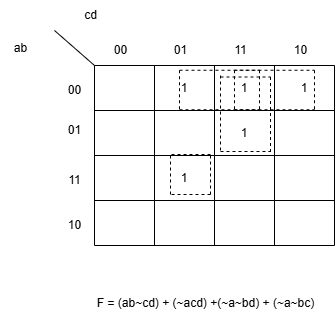

The diagram above was exported from draw.io. Its source (the exported page's mxGraphModel, read from the mxfile embedded in the PNG):
<mxGraphModel dx="794" dy="446" grid="1" gridSize="10" guides="1" tooltips="1" connect="1" arrows="1" fold="1" page="1" pageScale="1" pageWidth="827" pageHeight="1169" math="0" shadow="0">
  <root>
    <mxCell id="0" />
    <mxCell id="1" parent="0" />
    <mxCell id="9m_ly3DBAPGkMyZUegpj-1" value="00" style="text;html=1;align=center;verticalAlign=middle;resizable=0;points=[];autosize=1;strokeColor=none;fillColor=none;" vertex="1" parent="1">
      <mxGeometry x="234" y="145" width="40" height="30" as="geometry" />
    </mxCell>
    <mxCell id="9m_ly3DBAPGkMyZUegpj-2" value="01" style="text;html=1;align=center;verticalAlign=middle;resizable=0;points=[];autosize=1;strokeColor=none;fillColor=none;" vertex="1" parent="1">
      <mxGeometry x="234" y="185" width="40" height="30" as="geometry" />
    </mxCell>
    <mxCell id="9m_ly3DBAPGkMyZUegpj-3" value="11" style="text;html=1;align=center;verticalAlign=middle;resizable=0;points=[];autosize=1;strokeColor=none;fillColor=none;" vertex="1" parent="1">
      <mxGeometry x="234" y="235" width="40" height="30" as="geometry" />
    </mxCell>
    <mxCell id="9m_ly3DBAPGkMyZUegpj-4" value="10" style="text;html=1;align=center;verticalAlign=middle;resizable=0;points=[];autosize=1;strokeColor=none;fillColor=none;" vertex="1" parent="1">
      <mxGeometry x="234" y="280" width="40" height="30" as="geometry" />
    </mxCell>
    <mxCell id="9m_ly3DBAPGkMyZUegpj-5" value="00" style="text;html=1;align=center;verticalAlign=middle;resizable=0;points=[];autosize=1;strokeColor=none;fillColor=none;" vertex="1" parent="1">
      <mxGeometry x="280" y="105" width="40" height="30" as="geometry" />
    </mxCell>
    <mxCell id="9m_ly3DBAPGkMyZUegpj-6" value="01" style="text;html=1;align=center;verticalAlign=middle;resizable=0;points=[];autosize=1;strokeColor=none;fillColor=none;" vertex="1" parent="1">
      <mxGeometry x="340" y="105" width="40" height="30" as="geometry" />
    </mxCell>
    <mxCell id="9m_ly3DBAPGkMyZUegpj-7" value="11" style="text;html=1;align=center;verticalAlign=middle;resizable=0;points=[];autosize=1;strokeColor=none;fillColor=none;" vertex="1" parent="1">
      <mxGeometry x="400" y="105" width="40" height="30" as="geometry" />
    </mxCell>
    <mxCell id="9m_ly3DBAPGkMyZUegpj-8" value="10" style="text;html=1;align=center;verticalAlign=middle;resizable=0;points=[];autosize=1;strokeColor=none;fillColor=none;" vertex="1" parent="1">
      <mxGeometry x="460" y="105" width="40" height="30" as="geometry" />
    </mxCell>
    <mxCell id="9m_ly3DBAPGkMyZUegpj-9" value="" style="endArrow=none;html=1;rounded=0;" edge="1" parent="1">
      <mxGeometry width="50" height="50" relative="1" as="geometry">
        <mxPoint x="274" y="135" as="sourcePoint" />
        <mxPoint x="234" y="100" as="targetPoint" />
        <Array as="points">
          <mxPoint x="234" y="100" />
        </Array>
      </mxGeometry>
    </mxCell>
    <mxCell id="9m_ly3DBAPGkMyZUegpj-10" value="" style="shape=table;startSize=0;container=1;collapsible=0;childLayout=tableLayout;" vertex="1" parent="1">
      <mxGeometry x="274" y="135" width="240" height="180" as="geometry" />
    </mxCell>
    <mxCell id="9m_ly3DBAPGkMyZUegpj-11" value="" style="shape=tableRow;horizontal=0;startSize=0;swimlaneHead=0;swimlaneBody=0;strokeColor=inherit;top=0;left=0;bottom=0;right=0;collapsible=0;dropTarget=0;fillColor=none;points=[[0,0.5],[1,0.5]];portConstraint=eastwest;" vertex="1" parent="9m_ly3DBAPGkMyZUegpj-10">
      <mxGeometry width="240" height="45" as="geometry" />
    </mxCell>
    <mxCell id="9m_ly3DBAPGkMyZUegpj-12" value="" style="shape=partialRectangle;html=1;whiteSpace=wrap;connectable=0;strokeColor=inherit;overflow=hidden;fillColor=none;top=0;left=0;bottom=0;right=0;pointerEvents=1;" vertex="1" parent="9m_ly3DBAPGkMyZUegpj-11">
      <mxGeometry width="60" height="45" as="geometry">
        <mxRectangle width="60" height="45" as="alternateBounds" />
      </mxGeometry>
    </mxCell>
    <mxCell id="9m_ly3DBAPGkMyZUegpj-13" value="1" style="shape=partialRectangle;html=1;whiteSpace=wrap;connectable=0;strokeColor=inherit;overflow=hidden;fillColor=none;top=0;left=0;bottom=0;right=0;pointerEvents=1;" vertex="1" parent="9m_ly3DBAPGkMyZUegpj-11">
      <mxGeometry x="60" width="60" height="45" as="geometry">
        <mxRectangle width="60" height="45" as="alternateBounds" />
      </mxGeometry>
    </mxCell>
    <mxCell id="9m_ly3DBAPGkMyZUegpj-14" value="1" style="shape=partialRectangle;html=1;whiteSpace=wrap;connectable=0;strokeColor=inherit;overflow=hidden;fillColor=none;top=0;left=0;bottom=0;right=0;pointerEvents=1;" vertex="1" parent="9m_ly3DBAPGkMyZUegpj-11">
      <mxGeometry x="120" width="60" height="45" as="geometry">
        <mxRectangle width="60" height="45" as="alternateBounds" />
      </mxGeometry>
    </mxCell>
    <mxCell id="9m_ly3DBAPGkMyZUegpj-15" value="1" style="shape=partialRectangle;html=1;whiteSpace=wrap;connectable=0;strokeColor=inherit;overflow=hidden;fillColor=none;top=0;left=0;bottom=0;right=0;pointerEvents=1;" vertex="1" parent="9m_ly3DBAPGkMyZUegpj-11">
      <mxGeometry x="180" width="60" height="45" as="geometry">
        <mxRectangle width="60" height="45" as="alternateBounds" />
      </mxGeometry>
    </mxCell>
    <mxCell id="9m_ly3DBAPGkMyZUegpj-16" value="" style="shape=tableRow;horizontal=0;startSize=0;swimlaneHead=0;swimlaneBody=0;strokeColor=inherit;top=0;left=0;bottom=0;right=0;collapsible=0;dropTarget=0;fillColor=none;points=[[0,0.5],[1,0.5]];portConstraint=eastwest;" vertex="1" parent="9m_ly3DBAPGkMyZUegpj-10">
      <mxGeometry y="45" width="240" height="45" as="geometry" />
    </mxCell>
    <mxCell id="9m_ly3DBAPGkMyZUegpj-17" value="" style="shape=partialRectangle;html=1;whiteSpace=wrap;connectable=0;strokeColor=inherit;overflow=hidden;fillColor=none;top=0;left=0;bottom=0;right=0;pointerEvents=1;" vertex="1" parent="9m_ly3DBAPGkMyZUegpj-16">
      <mxGeometry width="60" height="45" as="geometry">
        <mxRectangle width="60" height="45" as="alternateBounds" />
      </mxGeometry>
    </mxCell>
    <mxCell id="9m_ly3DBAPGkMyZUegpj-18" value="" style="shape=partialRectangle;html=1;whiteSpace=wrap;connectable=0;strokeColor=inherit;overflow=hidden;fillColor=none;top=0;left=0;bottom=0;right=0;pointerEvents=1;" vertex="1" parent="9m_ly3DBAPGkMyZUegpj-16">
      <mxGeometry x="60" width="60" height="45" as="geometry">
        <mxRectangle width="60" height="45" as="alternateBounds" />
      </mxGeometry>
    </mxCell>
    <mxCell id="9m_ly3DBAPGkMyZUegpj-19" value="1" style="shape=partialRectangle;html=1;whiteSpace=wrap;connectable=0;strokeColor=inherit;overflow=hidden;fillColor=none;top=0;left=0;bottom=0;right=0;pointerEvents=1;" vertex="1" parent="9m_ly3DBAPGkMyZUegpj-16">
      <mxGeometry x="120" width="60" height="45" as="geometry">
        <mxRectangle width="60" height="45" as="alternateBounds" />
      </mxGeometry>
    </mxCell>
    <mxCell id="9m_ly3DBAPGkMyZUegpj-20" value="" style="shape=partialRectangle;html=1;whiteSpace=wrap;connectable=0;strokeColor=inherit;overflow=hidden;fillColor=none;top=0;left=0;bottom=0;right=0;pointerEvents=1;" vertex="1" parent="9m_ly3DBAPGkMyZUegpj-16">
      <mxGeometry x="180" width="60" height="45" as="geometry">
        <mxRectangle width="60" height="45" as="alternateBounds" />
      </mxGeometry>
    </mxCell>
    <mxCell id="9m_ly3DBAPGkMyZUegpj-21" value="" style="shape=tableRow;horizontal=0;startSize=0;swimlaneHead=0;swimlaneBody=0;strokeColor=inherit;top=0;left=0;bottom=0;right=0;collapsible=0;dropTarget=0;fillColor=none;points=[[0,0.5],[1,0.5]];portConstraint=eastwest;" vertex="1" parent="9m_ly3DBAPGkMyZUegpj-10">
      <mxGeometry y="90" width="240" height="45" as="geometry" />
    </mxCell>
    <mxCell id="9m_ly3DBAPGkMyZUegpj-22" value="" style="shape=partialRectangle;html=1;whiteSpace=wrap;connectable=0;strokeColor=inherit;overflow=hidden;fillColor=none;top=0;left=0;bottom=0;right=0;pointerEvents=1;" vertex="1" parent="9m_ly3DBAPGkMyZUegpj-21">
      <mxGeometry width="60" height="45" as="geometry">
        <mxRectangle width="60" height="45" as="alternateBounds" />
      </mxGeometry>
    </mxCell>
    <mxCell id="9m_ly3DBAPGkMyZUegpj-23" value="1" style="shape=partialRectangle;html=1;whiteSpace=wrap;connectable=0;strokeColor=inherit;overflow=hidden;fillColor=none;top=0;left=0;bottom=0;right=0;pointerEvents=1;" vertex="1" parent="9m_ly3DBAPGkMyZUegpj-21">
      <mxGeometry x="60" width="60" height="45" as="geometry">
        <mxRectangle width="60" height="45" as="alternateBounds" />
      </mxGeometry>
    </mxCell>
    <mxCell id="9m_ly3DBAPGkMyZUegpj-24" value="" style="shape=partialRectangle;html=1;whiteSpace=wrap;connectable=0;strokeColor=inherit;overflow=hidden;fillColor=none;top=0;left=0;bottom=0;right=0;pointerEvents=1;" vertex="1" parent="9m_ly3DBAPGkMyZUegpj-21">
      <mxGeometry x="120" width="60" height="45" as="geometry">
        <mxRectangle width="60" height="45" as="alternateBounds" />
      </mxGeometry>
    </mxCell>
    <mxCell id="9m_ly3DBAPGkMyZUegpj-25" value="" style="shape=partialRectangle;html=1;whiteSpace=wrap;connectable=0;strokeColor=inherit;overflow=hidden;fillColor=none;top=0;left=0;bottom=0;right=0;pointerEvents=1;" vertex="1" parent="9m_ly3DBAPGkMyZUegpj-21">
      <mxGeometry x="180" width="60" height="45" as="geometry">
        <mxRectangle width="60" height="45" as="alternateBounds" />
      </mxGeometry>
    </mxCell>
    <mxCell id="9m_ly3DBAPGkMyZUegpj-26" value="" style="shape=tableRow;horizontal=0;startSize=0;swimlaneHead=0;swimlaneBody=0;strokeColor=inherit;top=0;left=0;bottom=0;right=0;collapsible=0;dropTarget=0;fillColor=none;points=[[0,0.5],[1,0.5]];portConstraint=eastwest;" vertex="1" parent="9m_ly3DBAPGkMyZUegpj-10">
      <mxGeometry y="135" width="240" height="45" as="geometry" />
    </mxCell>
    <mxCell id="9m_ly3DBAPGkMyZUegpj-27" value="" style="shape=partialRectangle;html=1;whiteSpace=wrap;connectable=0;strokeColor=inherit;overflow=hidden;fillColor=none;top=0;left=0;bottom=0;right=0;pointerEvents=1;" vertex="1" parent="9m_ly3DBAPGkMyZUegpj-26">
      <mxGeometry width="60" height="45" as="geometry">
        <mxRectangle width="60" height="45" as="alternateBounds" />
      </mxGeometry>
    </mxCell>
    <mxCell id="9m_ly3DBAPGkMyZUegpj-28" value="" style="shape=partialRectangle;html=1;whiteSpace=wrap;connectable=0;strokeColor=inherit;overflow=hidden;fillColor=none;top=0;left=0;bottom=0;right=0;pointerEvents=1;" vertex="1" parent="9m_ly3DBAPGkMyZUegpj-26">
      <mxGeometry x="60" width="60" height="45" as="geometry">
        <mxRectangle width="60" height="45" as="alternateBounds" />
      </mxGeometry>
    </mxCell>
    <mxCell id="9m_ly3DBAPGkMyZUegpj-29" value="" style="shape=partialRectangle;html=1;whiteSpace=wrap;connectable=0;strokeColor=inherit;overflow=hidden;fillColor=none;top=0;left=0;bottom=0;right=0;pointerEvents=1;" vertex="1" parent="9m_ly3DBAPGkMyZUegpj-26">
      <mxGeometry x="120" width="60" height="45" as="geometry">
        <mxRectangle width="60" height="45" as="alternateBounds" />
      </mxGeometry>
    </mxCell>
    <mxCell id="9m_ly3DBAPGkMyZUegpj-30" value="" style="shape=partialRectangle;html=1;whiteSpace=wrap;connectable=0;strokeColor=inherit;overflow=hidden;fillColor=none;top=0;left=0;bottom=0;right=0;pointerEvents=1;" vertex="1" parent="9m_ly3DBAPGkMyZUegpj-26">
      <mxGeometry x="180" width="60" height="45" as="geometry">
        <mxRectangle width="60" height="45" as="alternateBounds" />
      </mxGeometry>
    </mxCell>
    <mxCell id="9m_ly3DBAPGkMyZUegpj-47" value="ab" style="text;html=1;align=center;verticalAlign=middle;resizable=0;points=[];autosize=1;strokeColor=none;fillColor=none;" vertex="1" parent="1">
      <mxGeometry x="180" y="103" width="40" height="30" as="geometry" />
    </mxCell>
    <mxCell id="9m_ly3DBAPGkMyZUegpj-48" value="cd" style="text;html=1;align=center;verticalAlign=middle;resizable=0;points=[];autosize=1;strokeColor=none;fillColor=none;" vertex="1" parent="1">
      <mxGeometry x="250" y="70" width="40" height="30" as="geometry" />
    </mxCell>
    <mxCell id="9m_ly3DBAPGkMyZUegpj-53" value="F = (ab~cd) + (~acd) +(~a~bd) + (~a~bc)" style="text;html=1;align=center;verticalAlign=middle;resizable=0;points=[];autosize=1;strokeColor=none;fillColor=none;" vertex="1" parent="1">
      <mxGeometry x="265" y="358" width="240" height="30" as="geometry" />
    </mxCell>
    <mxCell id="9m_ly3DBAPGkMyZUegpj-129" value="" style="endArrow=none;dashed=1;html=1;rounded=0;" edge="1" parent="1">
      <mxGeometry width="50" height="50" relative="1" as="geometry">
        <mxPoint x="450" y="146.5" as="sourcePoint" />
        <mxPoint x="450" y="221.5" as="targetPoint" />
      </mxGeometry>
    </mxCell>
    <mxCell id="9m_ly3DBAPGkMyZUegpj-130" value="" style="endArrow=none;dashed=1;html=1;rounded=0;" edge="1" parent="1">
      <mxGeometry width="50" height="50" relative="1" as="geometry">
        <mxPoint x="400" y="146.5" as="sourcePoint" />
        <mxPoint x="450" y="146.5" as="targetPoint" />
      </mxGeometry>
    </mxCell>
    <mxCell id="9m_ly3DBAPGkMyZUegpj-131" value="" style="endArrow=none;dashed=1;html=1;rounded=0;" edge="1" parent="1">
      <mxGeometry width="50" height="50" relative="1" as="geometry">
        <mxPoint x="400" y="221" as="sourcePoint" />
        <mxPoint x="450" y="221" as="targetPoint" />
      </mxGeometry>
    </mxCell>
    <mxCell id="9m_ly3DBAPGkMyZUegpj-132" value="" style="endArrow=none;dashed=1;html=1;rounded=0;" edge="1" parent="1">
      <mxGeometry width="50" height="50" relative="1" as="geometry">
        <mxPoint x="400" y="220" as="sourcePoint" />
        <mxPoint x="400" y="145" as="targetPoint" />
      </mxGeometry>
    </mxCell>
    <mxCell id="9m_ly3DBAPGkMyZUegpj-224" value="" style="endArrow=none;dashed=1;html=1;rounded=0;" edge="1" parent="1">
      <mxGeometry width="50" height="50" relative="1" as="geometry">
        <mxPoint x="390" y="224" as="sourcePoint" />
        <mxPoint x="350" y="224" as="targetPoint" />
      </mxGeometry>
    </mxCell>
    <mxCell id="9m_ly3DBAPGkMyZUegpj-225" value="" style="endArrow=none;dashed=1;html=1;rounded=0;" edge="1" parent="1">
      <mxGeometry width="50" height="50" relative="1" as="geometry">
        <mxPoint x="350" y="264" as="sourcePoint" />
        <mxPoint x="350" y="224" as="targetPoint" />
      </mxGeometry>
    </mxCell>
    <mxCell id="9m_ly3DBAPGkMyZUegpj-226" value="" style="endArrow=none;dashed=1;html=1;rounded=0;" edge="1" parent="1">
      <mxGeometry width="50" height="50" relative="1" as="geometry">
        <mxPoint x="390" y="264" as="sourcePoint" />
        <mxPoint x="390" y="224" as="targetPoint" />
      </mxGeometry>
    </mxCell>
    <mxCell id="9m_ly3DBAPGkMyZUegpj-227" value="" style="endArrow=none;dashed=1;html=1;rounded=0;" edge="1" parent="1">
      <mxGeometry width="50" height="50" relative="1" as="geometry">
        <mxPoint x="390" y="264" as="sourcePoint" />
        <mxPoint x="350" y="264" as="targetPoint" />
      </mxGeometry>
    </mxCell>
    <mxCell id="9m_ly3DBAPGkMyZUegpj-228" value="" style="endArrow=none;dashed=1;html=1;rounded=0;" edge="1" parent="1">
      <mxGeometry width="50" height="50" relative="1" as="geometry">
        <mxPoint x="414" y="179.25" as="sourcePoint" />
        <mxPoint x="494" y="179.25" as="targetPoint" />
      </mxGeometry>
    </mxCell>
    <mxCell id="9m_ly3DBAPGkMyZUegpj-229" value="" style="endArrow=none;dashed=1;html=1;rounded=0;" edge="1" parent="1">
      <mxGeometry width="50" height="50" relative="1" as="geometry">
        <mxPoint x="494" y="139.75" as="sourcePoint" />
        <mxPoint x="494" y="179.75" as="targetPoint" />
      </mxGeometry>
    </mxCell>
    <mxCell id="9m_ly3DBAPGkMyZUegpj-230" value="" style="endArrow=none;dashed=1;html=1;rounded=0;" edge="1" parent="1">
      <mxGeometry width="50" height="50" relative="1" as="geometry">
        <mxPoint x="414" y="139.75" as="sourcePoint" />
        <mxPoint x="494" y="139.75" as="targetPoint" />
      </mxGeometry>
    </mxCell>
    <mxCell id="9m_ly3DBAPGkMyZUegpj-231" value="" style="endArrow=none;dashed=1;html=1;rounded=0;" edge="1" parent="1">
      <mxGeometry width="50" height="50" relative="1" as="geometry">
        <mxPoint x="414" y="139.75" as="sourcePoint" />
        <mxPoint x="414" y="179.75" as="targetPoint" />
      </mxGeometry>
    </mxCell>
    <mxCell id="9m_ly3DBAPGkMyZUegpj-232" value="" style="endArrow=none;dashed=1;html=1;rounded=0;" edge="1" parent="1">
      <mxGeometry width="50" height="50" relative="1" as="geometry">
        <mxPoint x="359" y="179.25" as="sourcePoint" />
        <mxPoint x="439" y="179.25" as="targetPoint" />
      </mxGeometry>
    </mxCell>
    <mxCell id="9m_ly3DBAPGkMyZUegpj-233" value="" style="endArrow=none;dashed=1;html=1;rounded=0;" edge="1" parent="1">
      <mxGeometry width="50" height="50" relative="1" as="geometry">
        <mxPoint x="439" y="139.75" as="sourcePoint" />
        <mxPoint x="439" y="179.75" as="targetPoint" />
      </mxGeometry>
    </mxCell>
    <mxCell id="9m_ly3DBAPGkMyZUegpj-234" value="" style="endArrow=none;dashed=1;html=1;rounded=0;" edge="1" parent="1">
      <mxGeometry width="50" height="50" relative="1" as="geometry">
        <mxPoint x="359" y="139.75" as="sourcePoint" />
        <mxPoint x="439" y="139.75" as="targetPoint" />
      </mxGeometry>
    </mxCell>
    <mxCell id="9m_ly3DBAPGkMyZUegpj-235" value="" style="endArrow=none;dashed=1;html=1;rounded=0;" edge="1" parent="1">
      <mxGeometry width="50" height="50" relative="1" as="geometry">
        <mxPoint x="359" y="139.75" as="sourcePoint" />
        <mxPoint x="359" y="179.75" as="targetPoint" />
      </mxGeometry>
    </mxCell>
  </root>
</mxGraphModel>